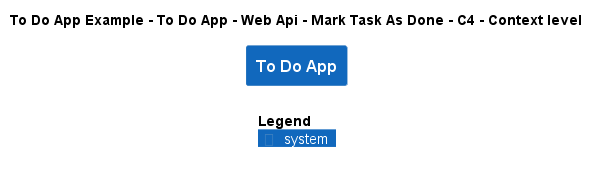

The diagram above was rendered by PlantUML. Its source (embedded in the PNG):
@startuml
!include ..\..\..\..\..\..\..\.c4s\C4_Context.puml

AddElementTag("c4interflow:lifecycle:new", $bgColor=green, $fontColor=#ffffff, $borderColor=green, $shadowing="False")
AddElementTag("c4interflow:lifecycle:changed", $bgColor=orange, $fontColor=#ffffff, $borderColor=orange, $shadowing="False")
AddElementTag("c4interflow:lifecycle:removed", $bgColor=red, $fontColor=#ffffff, $borderColor=red, $shadowing="False")

AddRelTag("c4interflow:lifecycle:new", $textColor=green, $lineColor=green)
AddRelTag("c4interflow:lifecycle:changed", $textColor=orange, $lineColor=orange)
AddRelTag("c4interflow:lifecycle:removed", $textColor=red, $lineColor=red)

SHOW_PERSON_PORTRAIT()
LAYOUT_TOP_DOWN()

skinparam linetype polyline

title To Do App Example - To Do App - Web Api - Mark Task As Done - C4 - Context level

System(ToDoAppExample.SoftwareSystems.ToDoApp, "To Do App", "")



SHOW_LEGEND()
@enduml